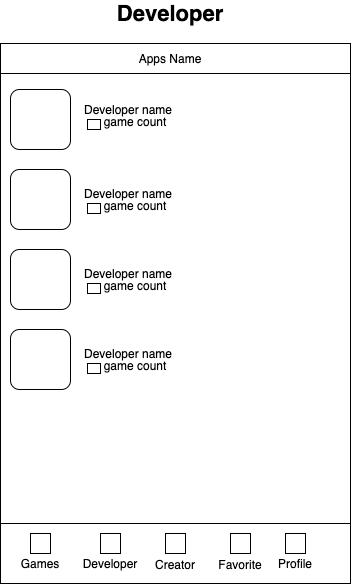

The diagram above was exported from draw.io. Its source (the exported page's mxGraphModel, read from the mxfile embedded in the PNG):
<mxGraphModel dx="946" dy="628" grid="1" gridSize="10" guides="1" tooltips="1" connect="1" arrows="1" fold="1" page="1" pageScale="1" pageWidth="850" pageHeight="1100" math="0" shadow="0">
  <root>
    <mxCell id="2weWe0JWV-Ht6TH_4Gc9-0" />
    <mxCell id="2weWe0JWV-Ht6TH_4Gc9-1" parent="2weWe0JWV-Ht6TH_4Gc9-0" />
    <mxCell id="2weWe0JWV-Ht6TH_4Gc9-2" value="" style="rounded=0;whiteSpace=wrap;html=1;" parent="2weWe0JWV-Ht6TH_4Gc9-1" vertex="1">
      <mxGeometry x="260" y="300" width="350" height="540" as="geometry" />
    </mxCell>
    <mxCell id="2weWe0JWV-Ht6TH_4Gc9-13" value="" style="rounded=1;whiteSpace=wrap;html=1;" parent="2weWe0JWV-Ht6TH_4Gc9-1" vertex="1">
      <mxGeometry x="270" y="346" width="60" height="60" as="geometry" />
    </mxCell>
    <mxCell id="2weWe0JWV-Ht6TH_4Gc9-14" value="" style="rounded=1;whiteSpace=wrap;html=1;" parent="2weWe0JWV-Ht6TH_4Gc9-1" vertex="1">
      <mxGeometry x="270" y="426" width="60" height="60" as="geometry" />
    </mxCell>
    <mxCell id="2weWe0JWV-Ht6TH_4Gc9-15" value="" style="rounded=1;whiteSpace=wrap;html=1;" parent="2weWe0JWV-Ht6TH_4Gc9-1" vertex="1">
      <mxGeometry x="270" y="506" width="60" height="60" as="geometry" />
    </mxCell>
    <mxCell id="2weWe0JWV-Ht6TH_4Gc9-16" value="" style="rounded=1;whiteSpace=wrap;html=1;" parent="2weWe0JWV-Ht6TH_4Gc9-1" vertex="1">
      <mxGeometry x="270" y="586" width="60" height="60" as="geometry" />
    </mxCell>
    <mxCell id="2weWe0JWV-Ht6TH_4Gc9-17" value="Developer name" style="text;html=1;strokeColor=none;fillColor=none;align=center;verticalAlign=middle;whiteSpace=wrap;rounded=0;" parent="2weWe0JWV-Ht6TH_4Gc9-1" vertex="1">
      <mxGeometry x="333" y="356" width="110" height="20" as="geometry" />
    </mxCell>
    <mxCell id="2weWe0JWV-Ht6TH_4Gc9-21" value="" style="rounded=0;whiteSpace=wrap;html=1;" parent="2weWe0JWV-Ht6TH_4Gc9-1" vertex="1">
      <mxGeometry x="347" y="376" width="13" height="10" as="geometry" />
    </mxCell>
    <mxCell id="2weWe0JWV-Ht6TH_4Gc9-37" value="&lt;font style=&quot;font-size: 22px&quot;&gt;&lt;b&gt;Developer&lt;/b&gt;&lt;/font&gt;" style="text;html=1;strokeColor=none;fillColor=none;align=center;verticalAlign=middle;whiteSpace=wrap;rounded=0;" parent="2weWe0JWV-Ht6TH_4Gc9-1" vertex="1">
      <mxGeometry x="410" y="260" width="40" height="20" as="geometry" />
    </mxCell>
    <mxCell id="2weWe0JWV-Ht6TH_4Gc9-38" value="game count" style="text;html=1;strokeColor=none;fillColor=none;align=center;verticalAlign=middle;whiteSpace=wrap;rounded=0;" parent="2weWe0JWV-Ht6TH_4Gc9-1" vertex="1">
      <mxGeometry x="355" y="368" width="80" height="20" as="geometry" />
    </mxCell>
    <mxCell id="2weWe0JWV-Ht6TH_4Gc9-54" value="Developer name" style="text;html=1;strokeColor=none;fillColor=none;align=center;verticalAlign=middle;whiteSpace=wrap;rounded=0;" parent="2weWe0JWV-Ht6TH_4Gc9-1" vertex="1">
      <mxGeometry x="333" y="440" width="110" height="20" as="geometry" />
    </mxCell>
    <mxCell id="2weWe0JWV-Ht6TH_4Gc9-55" value="" style="rounded=0;whiteSpace=wrap;html=1;" parent="2weWe0JWV-Ht6TH_4Gc9-1" vertex="1">
      <mxGeometry x="347" y="460" width="13" height="10" as="geometry" />
    </mxCell>
    <mxCell id="2weWe0JWV-Ht6TH_4Gc9-56" value="game count" style="text;html=1;strokeColor=none;fillColor=none;align=center;verticalAlign=middle;whiteSpace=wrap;rounded=0;" parent="2weWe0JWV-Ht6TH_4Gc9-1" vertex="1">
      <mxGeometry x="355" y="452" width="80" height="20" as="geometry" />
    </mxCell>
    <mxCell id="2weWe0JWV-Ht6TH_4Gc9-57" value="Developer name" style="text;html=1;strokeColor=none;fillColor=none;align=center;verticalAlign=middle;whiteSpace=wrap;rounded=0;" parent="2weWe0JWV-Ht6TH_4Gc9-1" vertex="1">
      <mxGeometry x="333" y="520" width="110" height="20" as="geometry" />
    </mxCell>
    <mxCell id="2weWe0JWV-Ht6TH_4Gc9-58" value="" style="rounded=0;whiteSpace=wrap;html=1;" parent="2weWe0JWV-Ht6TH_4Gc9-1" vertex="1">
      <mxGeometry x="347" y="540" width="13" height="10" as="geometry" />
    </mxCell>
    <mxCell id="2weWe0JWV-Ht6TH_4Gc9-59" value="game count" style="text;html=1;strokeColor=none;fillColor=none;align=center;verticalAlign=middle;whiteSpace=wrap;rounded=0;" parent="2weWe0JWV-Ht6TH_4Gc9-1" vertex="1">
      <mxGeometry x="355" y="532" width="80" height="20" as="geometry" />
    </mxCell>
    <mxCell id="2weWe0JWV-Ht6TH_4Gc9-60" value="Developer name" style="text;html=1;strokeColor=none;fillColor=none;align=center;verticalAlign=middle;whiteSpace=wrap;rounded=0;" parent="2weWe0JWV-Ht6TH_4Gc9-1" vertex="1">
      <mxGeometry x="333" y="600" width="110" height="20" as="geometry" />
    </mxCell>
    <mxCell id="2weWe0JWV-Ht6TH_4Gc9-61" value="" style="rounded=0;whiteSpace=wrap;html=1;" parent="2weWe0JWV-Ht6TH_4Gc9-1" vertex="1">
      <mxGeometry x="347" y="620" width="13" height="10" as="geometry" />
    </mxCell>
    <mxCell id="2weWe0JWV-Ht6TH_4Gc9-62" value="game count" style="text;html=1;strokeColor=none;fillColor=none;align=center;verticalAlign=middle;whiteSpace=wrap;rounded=0;" parent="2weWe0JWV-Ht6TH_4Gc9-1" vertex="1">
      <mxGeometry x="355" y="612" width="80" height="20" as="geometry" />
    </mxCell>
    <mxCell id="CJFQgKdI-P14vcfb8KcY-0" value="" style="rounded=0;whiteSpace=wrap;html=1;" parent="2weWe0JWV-Ht6TH_4Gc9-1" vertex="1">
      <mxGeometry x="260" y="300" width="350" height="30" as="geometry" />
    </mxCell>
    <mxCell id="CJFQgKdI-P14vcfb8KcY-1" value="Apps Name" style="text;html=1;strokeColor=none;fillColor=none;align=center;verticalAlign=middle;whiteSpace=wrap;rounded=0;" parent="2weWe0JWV-Ht6TH_4Gc9-1" vertex="1">
      <mxGeometry x="390" y="305" width="80" height="20" as="geometry" />
    </mxCell>
    <mxCell id="8HAf19AyTIxu94__PnS7-0" value="" style="rounded=0;whiteSpace=wrap;html=1;" vertex="1" parent="2weWe0JWV-Ht6TH_4Gc9-1">
      <mxGeometry x="260" y="780" width="350" height="60" as="geometry" />
    </mxCell>
    <mxCell id="8HAf19AyTIxu94__PnS7-1" value="Games" style="text;html=1;strokeColor=none;fillColor=none;align=center;verticalAlign=middle;whiteSpace=wrap;rounded=0;" vertex="1" parent="2weWe0JWV-Ht6TH_4Gc9-1">
      <mxGeometry x="280" y="810" width="40" height="20" as="geometry" />
    </mxCell>
    <mxCell id="8HAf19AyTIxu94__PnS7-2" value="Developer" style="text;html=1;strokeColor=none;fillColor=none;align=center;verticalAlign=middle;whiteSpace=wrap;rounded=0;" vertex="1" parent="2weWe0JWV-Ht6TH_4Gc9-1">
      <mxGeometry x="350" y="810" width="40" height="20" as="geometry" />
    </mxCell>
    <mxCell id="8HAf19AyTIxu94__PnS7-3" value="Creator" style="text;html=1;strokeColor=none;fillColor=none;align=center;verticalAlign=middle;whiteSpace=wrap;rounded=0;" vertex="1" parent="2weWe0JWV-Ht6TH_4Gc9-1">
      <mxGeometry x="415" y="816" width="40" height="10" as="geometry" />
    </mxCell>
    <mxCell id="8HAf19AyTIxu94__PnS7-4" value="Profile" style="text;html=1;strokeColor=none;fillColor=none;align=center;verticalAlign=middle;whiteSpace=wrap;rounded=0;" vertex="1" parent="2weWe0JWV-Ht6TH_4Gc9-1">
      <mxGeometry x="535" y="810" width="40" height="20" as="geometry" />
    </mxCell>
    <mxCell id="8HAf19AyTIxu94__PnS7-5" value="" style="rounded=0;whiteSpace=wrap;html=1;" vertex="1" parent="2weWe0JWV-Ht6TH_4Gc9-1">
      <mxGeometry x="290" y="790" width="20" height="20" as="geometry" />
    </mxCell>
    <mxCell id="8HAf19AyTIxu94__PnS7-6" value="" style="rounded=0;whiteSpace=wrap;html=1;" vertex="1" parent="2weWe0JWV-Ht6TH_4Gc9-1">
      <mxGeometry x="360" y="790" width="20" height="20" as="geometry" />
    </mxCell>
    <mxCell id="8HAf19AyTIxu94__PnS7-7" value="" style="rounded=0;whiteSpace=wrap;html=1;" vertex="1" parent="2weWe0JWV-Ht6TH_4Gc9-1">
      <mxGeometry x="425" y="790" width="20" height="20" as="geometry" />
    </mxCell>
    <mxCell id="8HAf19AyTIxu94__PnS7-8" value="" style="rounded=0;whiteSpace=wrap;html=1;" vertex="1" parent="2weWe0JWV-Ht6TH_4Gc9-1">
      <mxGeometry x="545" y="790" width="20" height="20" as="geometry" />
    </mxCell>
    <mxCell id="8HAf19AyTIxu94__PnS7-9" value="Favorite" style="text;html=1;strokeColor=none;fillColor=none;align=center;verticalAlign=middle;whiteSpace=wrap;rounded=0;" vertex="1" parent="2weWe0JWV-Ht6TH_4Gc9-1">
      <mxGeometry x="480" y="811" width="40" height="20" as="geometry" />
    </mxCell>
    <mxCell id="8HAf19AyTIxu94__PnS7-10" value="" style="rounded=0;whiteSpace=wrap;html=1;" vertex="1" parent="2weWe0JWV-Ht6TH_4Gc9-1">
      <mxGeometry x="490" y="790" width="20" height="20" as="geometry" />
    </mxCell>
  </root>
</mxGraphModel>